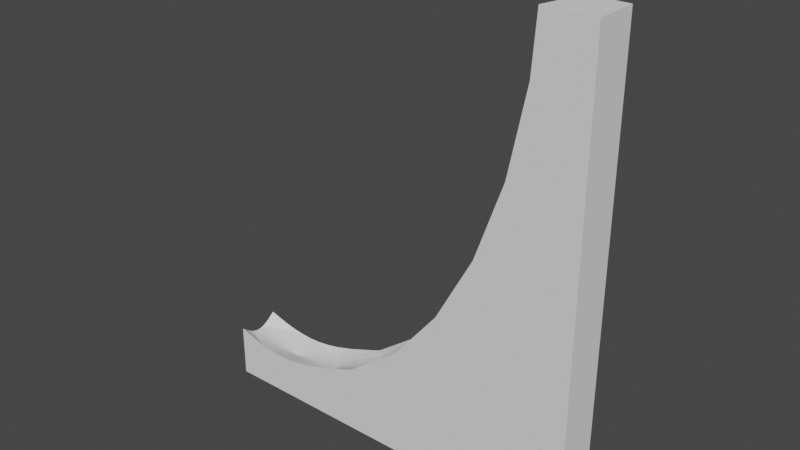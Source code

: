 # Source: Droop1-CG-Rafa.blend  (saved by Blender 2.80.75; exported with 4.5.12 LTS)
import bpy
from mathutils import Matrix  # noqa: F401  (used for matrix-valued properties, if any)

bpy.ops.wm.read_factory_settings(use_empty=True)
scene = bpy.context.scene
scene.name = 'Scene'

# ---- collections
col_collection = bpy.data.collections.new('Collection'); scene.collection.children.link(col_collection)

# ---- world
world_world = bpy.data.worlds.new('World'); scene.world = world_world
world_world.use_nodes = True; world_world.node_tree.nodes.clear()
_N = world_world.node_tree.nodes; _L = world_world.node_tree.links
n0 = _N.new('ShaderNodeOutputWorld'); n0.name = 'World Output'; n0.location = (300, 300)
n1 = _N.new('ShaderNodeBackground'); n1.name = 'Background'; n1.location = (10, 300)
n1.inputs[0].default_value = (0.05088, 0.05088, 0.05088, 1.0)
_L.new(n1.outputs[0], n0.inputs[0])
n0.is_active_output = True
world_world.color = (0.05088, 0.05088, 0.05088)
world_world.use_sun_shadow = False
world_world.sun_shadow_jitter_overblur = 0.0

# ---- meshes
me_cube_003 = bpy.data.meshes.new('Cube.003')
me_cube_003.from_pydata([(-0.6554, -0.9693, -0.8163), (-0.6006, -0.9131, -0.8163), (-0.5502, -0.8217, -0.8163), (-0.506, -0.6988, -0.8163), (-0.4697, -0.5491, -0.8163), (-0.1836, -0.7419, -0.7028), (-0.4428, -0.3782, -0.8163), (0.7263, -0.9693, 0.7506), (0.6428, -0.9131, 0.3765), (0.5073, -0.8217, 0.03172), (0.3249, -0.6988, -0.2705), (0.1026, -0.5491, -0.5185), (-0.151, -0.3782, -0.7028), (-0.4261, -0.1928, -0.8163), (0.7545, 1.994e-06, 0.7506), (0.6694, 1.164e-06, 0.3765), (0.5312, 1.692e-06, 0.03172), (0.3452, 1.617e-06, -0.2705), (0.1186, 1.73e-06, -0.5185), (-0.14, 1.541e-06, -0.7028), (-0.4205, 1.56e-06, -0.8163), (0.7263, 0.9693, 0.7506), (0.6428, 0.9131, 0.3765), (0.5073, 0.8217, 0.03172), (0.3249, 0.6988, -0.2705), (0.1026, 0.5491, -0.5185), (-0.151, 0.3782, -0.7028), (-0.4261, 0.1928, -0.8163), (-0.1836, 0.7419, -0.7028), (-0.4428, 0.3782, -0.8163), (-0.4697, 0.5491, -0.8163), (-0.506, 0.6988, -0.8163), (-0.5502, 0.8217, -0.8163), (-0.7123, 1.651e-06, -0.8546), (-0.6006, 0.9131, -0.8163), (-0.6554, 0.9693, -0.8163), (-0.7123, 0.9883, -0.8163), (-0.7692, 0.9693, -0.8163), (-0.8239, 0.9131, -0.8163), (-0.8744, 0.8217, -0.8163), (-0.9186, 0.6988, -0.8163), (-0.9549, 0.5491, -0.8163), (-0.9818, 0.3782, -0.8163), (-0.9984, 0.1928, -0.8163), (-0.9984, -0.1928, -0.8163), (-0.9818, -0.3782, -0.8163), (-0.9549, -0.5491, -0.8163), (-0.9186, -0.6988, -0.8163), (-0.8744, -0.8217, -0.8163), (-0.8239, -0.9131, -0.8163), (-0.7692, -0.9693, -0.8163), (-0.7123, -0.9883, -0.8163), (-1.0, -1.0, -1.0), (-1.0, 1.0, -1.0), (1.0, -1.0, -1.0), (1.0, -1.0, 1.0), (1.0, 1.0, -1.0), (1.0, 1.0, 1.0), (0.7443, -0.9815, 1.0), (0.7729, 1.946e-06, 1.0), (-1.0, 0.1395, -0.8163), (-1.0, 0.1939, -0.8156), (-1.0, 1.599e-06, -0.8168), (-1.0, -0.4037, -0.8083), (-1.0, -0.1939, -0.8156), (-1.0, -0.1395, -0.8163), (0.4913, -1.0, 0.03172), (0.2979, -1.0, -0.2705), (0.06221, -1.0, -0.5185), (0.000402, -1.0, -0.5608), (-0.2243, -1.0, -0.7028), (-1.0, -0.6512, -0.7943), (-0.2705, -1.0, -0.7193), (-0.515, -1.0, -0.7907), (-0.59, -1.0, -0.805), (-1.0, -0.9746, -0.7697), (-1.0, -1.0, -0.7673), (-0.4171, -1.0, -0.7654), (-0.9096, -1.0, -0.7907), (0.7427, -1.0, 1.0), (0.7235, -1.0, 0.7506), (0.635, -1.0, 0.3765), (-0.8346, -1.0, -0.805), (-0.6536, -1.0, -0.8125), (-0.771, -1.0, -0.8125), (-0.7123, -1.0, -0.8149), (-1.0, 0.4037, -0.8083), (0.7443, 0.9815, 1.0), (0.4913, 1.0, 0.03172), (0.2979, 1.0, -0.2705), (0.06221, 1.0, -0.5185), (0.0003995, 1.0, -0.5609), (-0.2243, 1.0, -0.7028), (-0.4171, 1.0, -0.7654), (-0.515, 1.0, -0.7907), (-0.9096, 1.0, -0.7907), (-1.0, 1.0, -0.7673), (-1.0, 0.9746, -0.7697), (-1.0, 0.6512, -0.7943), (-0.2705, 1.0, -0.7193), (0.7235, 1.0, 0.7506), (0.7427, 1.0, 1.0), (0.635, 1.0, 0.3765), (-0.59, 1.0, -0.805), (-0.7123, 1.0, -0.8149), (-0.6536, 1.0, -0.8125), (-0.771, 1.0, -0.8125), (-0.8346, 1.0, -0.805)], [], [(51, 85, 83, 0), (33, 51, 0), (0, 83, 74, 1), (33, 0, 1), (33, 1, 2), (1, 74, 73, 2), (2, 73, 77, 3), (33, 2, 3), (33, 3, 4), (3, 77, 72, 4), (4, 72, 70, 5, 6), (33, 4, 6), (5, 69, 68, 11, 12), (6, 5, 12, 13), (33, 6, 13), (12, 11, 18, 19), (13, 12, 19, 20), (33, 13, 20), (7, 58, 59, 14), (8, 7, 14, 15), (9, 8, 15, 16), (10, 9, 16, 17), (11, 10, 17, 18), (15, 14, 21, 22), (16, 15, 22, 23), (17, 16, 23, 24), (18, 17, 24, 25), (19, 18, 25, 26), (20, 19, 26, 27), (33, 20, 27), (14, 59, 87, 21), (26, 25, 90, 91, 28), (27, 26, 28, 29), (33, 27, 29), (21, 87, 101, 100), (22, 21, 100, 102), (23, 22, 102, 88), (24, 23, 88, 89), (25, 24, 89, 90), (28, 91, 92), (29, 28, 92, 99, 30), (33, 29, 30), (30, 99, 93, 31), (33, 30, 31), (31, 93, 94, 32), (33, 31, 32), (32, 94, 103, 34), (33, 32, 34), (34, 103, 105, 35), (33, 34, 35), (33, 35, 36), (35, 105, 104, 36), (36, 104, 106, 37), (33, 36, 37), (37, 106, 107, 38), (33, 37, 38), (38, 107, 95, 39), (33, 38, 39), (39, 95, 96, 97, 40), (33, 39, 40), (40, 97, 98, 41), (33, 40, 41), (41, 98, 86, 42), (33, 41, 42), (42, 86, 61, 43), (33, 42, 43), (43, 61, 60), (33, 43, 60, 62), (33, 62, 65, 44), (44, 64, 63, 45), (33, 44, 45), (33, 45, 46), (45, 63, 71, 46), (46, 71, 75, 47), (33, 46, 47), (33, 47, 48), (47, 75, 76, 78, 48), (48, 78, 82, 49), (33, 48, 49), (49, 82, 84, 50), (33, 49, 50), (50, 84, 85, 51), (33, 50, 51), (52, 76, 75, 71, 63, 64, 65, 62, 60, 61, 86, 98, 97, 96, 53), (53, 96, 95, 107, 106, 104, 105, 103, 94, 93, 99, 92, 91, 90, 89, 88, 102, 100, 101, 57, 56), (56, 57, 55, 54), (54, 55, 79, 80, 81, 66, 67, 68, 69, 70, 72, 77, 73, 74, 83, 85, 84, 82, 78, 76, 52), (53, 56, 54, 52), (57, 101, 87, 59, 58, 79, 55), (66, 9, 10, 67), (69, 5, 70), (80, 7, 8, 81), (81, 8, 9, 66), (64, 44, 65), (67, 10, 11, 68), (58, 7, 80, 79)])
_uv = me_cube_003.uv_layers.new(name='UVMap')
_uv.uv.foreach_set('vector', [0.75, 0.0625, 0.75, 0.06327, 0.7187, 0.06456, 0.7187, 0.0625, 0.7344, 0.0, 0.75, 0.0625, 0.7187, 0.0625, 0.7187, 0.0625, 0.7187, 0.06456, 0.6875, 0.06869, 0.6875, 0.0625, 0.7031, 0.0, 0.7187, 0.0625, 0.6875, 0.0625, 0.6719, 0.0, 0.6875, 0.0625, 0.6562, 0.0625, 0.6875, 0.0625, 0.6875, 0.06869, 0.6562, 0.0766, 0.6562, 0.0625, 0.6562, 0.0625, 0.6562, 0.0766, 0.625, 0.09051, 0.625, 0.0625, 0.6406, 0.0, 0.6562, 0.0625, 0.625, 0.0625, 0.6094, 0.0, 0.625, 0.0625, 0.5937, 0.0625, 0.625, 0.0625, 0.625, 0.09051, 0.5937, 0.1159, 0.5937, 0.0625, 0.5937, 0.0625, 0.5937, 0.1159, 0.5866, 0.125, 0.5625, 0.125, 0.5625, 0.0625, 0.5781, 0.0, 0.5937, 0.0625, 0.5625, 0.0625, 0.5625, 0.125, 0.5625, 0.1731, 0.5579, 0.1875, 0.5312, 0.1875, 0.5312, 0.125, 0.5625, 0.0625, 0.5625, 0.125, 0.5312, 0.125, 0.5312, 0.0625, 0.5469, 0.0, 0.5625, 0.0625, 0.5312, 0.0625, 0.5312, 0.125, 0.5312, 0.1875, 0.5, 0.1875, 0.5, 0.125, 0.5312, 0.0625, 0.5312, 0.125, 0.5, 0.125, 0.5, 0.0625, 0.5156, 0.0, 0.5312, 0.0625, 0.5, 0.0625, 0.5312, 0.4375, 0.5312, 0.4776, 0.5, 0.4776, 0.5, 0.4375, 0.5312, 0.375, 0.5312, 0.4375, 0.5, 0.4375, 0.5, 0.375, 0.5312, 0.3125, 0.5312, 0.375, 0.5, 0.375, 0.5, 0.3125, 0.5312, 0.25, 0.5312, 0.3125, 0.5, 0.3125, 0.5, 0.25, 0.5312, 0.1875, 0.5312, 0.25, 0.5, 0.25, 0.5, 0.1875, 0.5, 0.375, 0.5, 0.4375, 0.4687, 0.4375, 0.4687, 0.375, 0.5, 0.3125, 0.5, 0.375, 0.4687, 0.375, 0.4687, 0.3125, 0.5, 0.25, 0.5, 0.3125, 0.4687, 0.3125, 0.4687, 0.25, 0.5, 0.1875, 0.5, 0.25, 0.4687, 0.25, 0.4687, 0.1875, 0.5, 0.125, 0.5, 0.1875, 0.4687, 0.1875, 0.4687, 0.125, 0.5, 0.0625, 0.5, 0.125, 0.4687, 0.125, 0.4687, 0.0625, 0.4844, 0.0, 0.5, 0.0625, 0.4687, 0.0625, 0.5, 0.4375, 0.5, 0.4776, 0.4687, 0.4776, 0.4687, 0.4375, 0.4687, 0.125, 0.4687, 0.1875, 0.4421, 0.1875, 0.4375, 0.1731, 0.4375, 0.125, 0.4687, 0.0625, 0.4687, 0.125, 0.4375, 0.125, 0.4375, 0.0625, 0.4531, 0.0, 0.4687, 0.0625, 0.4375, 0.0625, 0.4687, 0.4375, 0.4687, 0.4776, 0.4681, 0.4776, 0.4677, 0.4375, 0.4687, 0.375, 0.4687, 0.4375, 0.4677, 0.4375, 0.4657, 0.375, 0.4687, 0.3125, 0.4687, 0.375, 0.4657, 0.375, 0.4617, 0.3125, 0.4687, 0.25, 0.4687, 0.3125, 0.4617, 0.3125, 0.4547, 0.25, 0.4687, 0.1875, 0.4687, 0.25, 0.4547, 0.25, 0.4421, 0.1875, 0.4375, 0.125, 0.4375, 0.1731, 0.4134, 0.125, 0.4375, 0.0625, 0.4375, 0.125, 0.4134, 0.125, 0.4062, 0.1159, 0.4062, 0.0625, 0.4219, 0.0, 0.4375, 0.0625, 0.4062, 0.0625, 0.4062, 0.0625, 0.4062, 0.1159, 0.375, 0.09051, 0.375, 0.0625, 0.3906, 0.0, 0.4062, 0.0625, 0.375, 0.0625, 0.375, 0.0625, 0.375, 0.09051, 0.3437, 0.0766, 0.3437, 0.0625, 0.3594, 0.0, 0.375, 0.0625, 0.3437, 0.0625, 0.3437, 0.0625, 0.3437, 0.0766, 0.3125, 0.06869, 0.3125, 0.0625, 0.3281, 0.0, 0.3437, 0.0625, 0.3125, 0.0625, 0.3125, 0.0625, 0.3125, 0.06869, 0.2812, 0.06456, 0.2812, 0.0625, 0.2969, 0.0, 0.3125, 0.0625, 0.2812, 0.0625, 0.2656, 0.0, 0.2812, 0.0625, 0.25, 0.0625, 0.2812, 0.0625, 0.2812, 0.06456, 0.25, 0.06327, 0.25, 0.0625, 0.25, 0.0625, 0.25, 0.06327, 0.2188, 0.06456, 0.2188, 0.0625, 0.2344, 0.0, 0.25, 0.0625, 0.2188, 0.0625, 0.2188, 0.0625, 0.2188, 0.06456, 0.1875, 0.06869, 0.1875, 0.0625, 0.2031, 0.0, 0.2188, 0.0625, 0.1875, 0.0625, 0.1875, 0.0625, 0.1875, 0.06869, 0.1563, 0.0766, 0.1563, 0.0625, 0.1719, 0.0, 0.1875, 0.0625, 0.1563, 0.0625, 0.1563, 0.0625, 0.1563, 0.0766, 0.1273, 0.08944, 0.125, 0.08815, 0.125, 0.0625, 0.1406, 0.0, 0.1563, 0.0625, 0.125, 0.0625, 0.125, 0.0625, 0.125, 0.08815, 0.09375, 0.07459, 0.09375, 0.0625, 0.1094, 0.0, 0.125, 0.0625, 0.09375, 0.0625, 0.09375, 0.0625, 0.09375, 0.07459, 0.0625, 0.06688, 0.0625, 0.0625, 0.07813, 0.0, 0.09375, 0.0625, 0.0625, 0.0625, 0.0625, 0.0625, 0.0625, 0.06688, 0.03125, 0.06285, 0.03125, 0.0625, 0.04688, 0.0, 0.0625, 0.0625, 0.03125, 0.0625, 0.03125, 0.0625, 0.03125, 0.06285, 0.02261, 0.0625, 0.01563, 0.0, 0.03125, 0.0625, 0.02261, 0.0625, 0.0002174, 0.06163, 0.9844, 0.0, 0.9998, 0.06163, 0.9774, 0.0625, 0.9688, 0.0625, 0.9688, 0.0625, 0.9688, 0.06285, 0.9375, 0.06688, 0.9375, 0.0625, 0.9531, 0.0, 0.9688, 0.0625, 0.9375, 0.0625, 0.9219, 0.0, 0.9375, 0.0625, 0.9063, 0.0625, 0.9375, 0.0625, 0.9375, 0.06688, 0.9063, 0.07459, 0.9063, 0.0625, 0.9063, 0.0625, 0.9063, 0.07459, 0.875, 0.08815, 0.875, 0.0625, 0.8906, 0.0, 0.9063, 0.0625, 0.875, 0.0625, 0.8594, 0.0, 0.875, 0.0625, 0.8438, 0.0625, 0.875, 0.0625, 0.875, 0.08815, 0.8727, 0.08944, 0.8438, 0.0766, 0.8438, 0.0625, 0.8438, 0.0625, 0.8438, 0.0766, 0.8125, 0.06869, 0.8125, 0.0625, 0.8281, 0.0, 0.8438, 0.0625, 0.8125, 0.0625, 0.8125, 0.0625, 0.8125, 0.06869, 0.7812, 0.06456, 0.7812, 0.0625, 0.7969, 0.0, 0.8125, 0.0625, 0.7812, 0.0625, 0.7812, 0.0625, 0.7812, 0.06456, 0.75, 0.06327, 0.75, 0.0625, 0.7656, 0.0, 0.7812, 0.0625, 0.75, 0.0625, 0.375, 0.0, 0.4041, 0.0, 0.4038, 0.00318, 0.4007, 0.0436, 0.399, 0.07454, 0.398, 0.1008, 0.398, 0.1076, 0.3979, 0.125, 0.398, 0.1424, 0.398, 0.1492, 0.399, 0.1755, 0.4007, 0.2064, 0.4038, 0.2468, 0.4041, 0.25, 0.375, 0.25, 0.375, 0.25, 0.4041, 0.25, 0.4012, 0.2613, 0.3994, 0.2707, 0.3984, 0.2786, 0.3981, 0.286, 0.3984, 0.2933, 0.3994, 0.3012, 0.4012, 0.3106, 0.4043, 0.3229, 0.4101, 0.3412, 0.4122, 0.347, 0.4299, 0.375, 0.4352, 0.3828, 0.4662, 0.4122, 0.504, 0.4364, 0.5471, 0.4544, 0.5938, 0.4654, 0.625, 0.4678, 0.625, 0.5, 0.375, 0.5, 0.375, 0.5, 0.625, 0.5, 0.625, 0.75, 0.375, 0.75, 0.375, 0.75, 0.625, 0.75, 0.625, 0.7822, 0.5938, 0.7846, 0.5471, 0.7956, 0.504, 0.8136, 0.4662, 0.8378, 0.4352, 0.8672, 0.4299, 0.8749, 0.4122, 0.903, 0.4101, 0.9088, 0.4043, 0.9271, 0.4012, 0.9394, 0.3994, 0.9488, 0.3984, 0.9567, 0.3981, 0.964, 0.3984, 0.9714, 0.3994, 0.9793, 0.4012, 0.9887, 0.4041, 1.0, 0.375, 1.0, 0.125, 0.5, 0.375, 0.5, 0.375, 0.75, 0.125, 0.75, 0.625, 0.5, 0.6572, 0.5, 0.657, 0.5023, 0.6534, 0.625, 0.657, 0.7477, 0.6572, 0.75, 0.625, 0.75, 0.5383, 0.3125, 0.5312, 0.3125, 0.5312, 0.25, 0.5453, 0.25, 0.5625, 0.1731, 0.5625, 0.125, 0.5866, 0.125, 0.5323, 0.4375, 0.5312, 0.4375, 0.5312, 0.375, 0.5343, 0.375, 0.5343, 0.375, 0.5312, 0.375, 0.5312, 0.3125, 0.5383, 0.3125, 0.9688, 0.06285, 0.9688, 0.0625, 0.9774, 0.0625, 0.5453, 0.25, 0.5312, 0.25, 0.5312, 0.1875, 0.5579, 0.1875, 0.5312, 0.4776, 0.5312, 0.4375, 0.5323, 0.4375, 0.5319, 0.4776])
me_cube_003.use_remesh_preserve_volume = False
me_cube_003.use_remesh_preserve_attributes = False
me_cube_003.use_mirror_vertex_groups = False
me_cube_003.update()

# ---- objects
ob_cube = bpy.data.objects.new('Cube', me_cube_003)

# ---- transforms, parenting, visibility, modifiers, constraints
ob_cube.location = (-7.87, -2.834, 66.61)
ob_cube.scale = (72.77, 8.08, 85.91)
ob_cube.lineart.crease_threshold = 0.0

# ---- collection membership
col_collection.objects.link(ob_cube)

# ---- scene / render settings (as saved in the file)
scene.frame_start = 1; scene.frame_end = 250; scene.frame_set(1)
scene.render.engine = 'BLENDER_EEVEE_NEXT'
scene.cycles.use_denoising = False
scene.cycles.samples = 128
scene.cycles.sampling_pattern = 'TABULATED_SOBOL'
scene.cycles.use_adaptive_sampling = False
scene.cycles.use_light_tree = False
scene.view_settings.view_transform = 'Filmic'
bpy.context.view_layer.update()

# ---- added for rendering (the .blend has no active camera and no usable light): camera, sun
cam_auto = bpy.data.cameras.new('AutoCamera')
cam_auto.lens = 50.0
cam_auto.sensor_width = 36.0
cam_auto.clip_end = 3665.76
ob_auto_camera = bpy.data.objects.new('AutoCamera', cam_auto)
scene.collection.objects.link(ob_auto_camera)
ob_auto_camera.location = (201.006, -253.485, 233.712)
ob_auto_camera.rotation_euler = (1.09748, -7.21219e-08, 0.694738)
scene.camera = ob_auto_camera
light_auto_sun = bpy.data.lights.new('AutoSun', 'SUN')
light_auto_sun.energy = 3.0
light_auto_sun.angle = 0.0523599
ob_auto_sun = bpy.data.objects.new('AutoSun', light_auto_sun)
scene.collection.objects.link(ob_auto_sun)
ob_auto_sun.rotation_euler = (0.872665, 0.174533, 0.523599)
bpy.context.view_layer.update()
